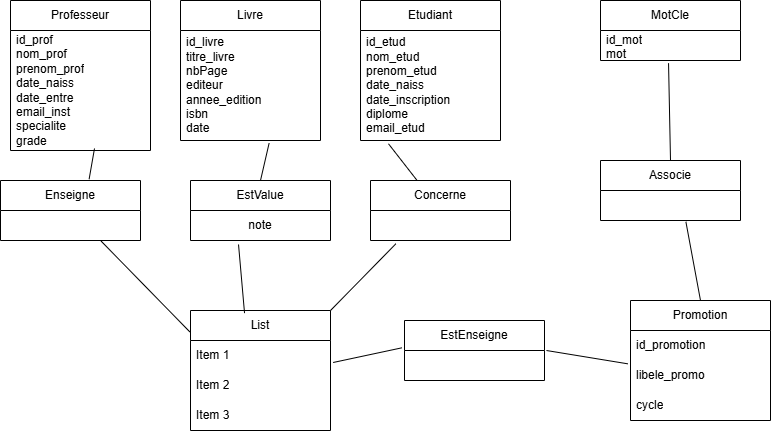

The diagram above was exported from draw.io. Its source (the exported page's mxGraphModel, read from the mxfile embedded in the PNG):
<mxGraphModel dx="1142" dy="468" grid="1" gridSize="10" guides="1" tooltips="1" connect="1" arrows="1" fold="1" page="1" pageScale="1" pageWidth="827" pageHeight="1169" math="0" shadow="0">
  <root>
    <mxCell id="0" />
    <mxCell id="1" parent="0" />
    <mxCell id="ofLFCcsxFlw1ohMbTEuJ-1" parent="1" style="swimlane;fontStyle=0;childLayout=stackLayout;horizontal=1;startSize=30;horizontalStack=0;resizeParent=1;resizeParentMax=0;resizeLast=0;collapsible=1;marginBottom=0;whiteSpace=wrap;html=1;" value="Professeur" vertex="1">
      <mxGeometry height="150" width="140" x="20" y="60" as="geometry" />
    </mxCell>
    <mxCell id="ofLFCcsxFlw1ohMbTEuJ-10" parent="ofLFCcsxFlw1ohMbTEuJ-1" style="text;strokeColor=none;fillColor=none;align=left;verticalAlign=middle;spacingLeft=4;spacingRight=4;overflow=hidden;points=[[0,0.5],[1,0.5]];portConstraint=eastwest;rotatable=0;whiteSpace=wrap;html=1;" value="id_prof&lt;div&gt;nom_prof&lt;/div&gt;&lt;div&gt;prenom_prof&lt;/div&gt;&lt;div&gt;date_naiss&lt;/div&gt;&lt;div&gt;date_entre&lt;/div&gt;&lt;div&gt;email_inst&lt;/div&gt;&lt;div&gt;specialite&lt;/div&gt;&lt;div&gt;grade&lt;/div&gt;" vertex="1">
      <mxGeometry height="120" width="140" y="30" as="geometry" />
    </mxCell>
    <mxCell id="ofLFCcsxFlw1ohMbTEuJ-5" parent="1" style="swimlane;fontStyle=0;childLayout=stackLayout;horizontal=1;startSize=30;horizontalStack=0;resizeParent=1;resizeParentMax=0;resizeLast=0;collapsible=1;marginBottom=0;whiteSpace=wrap;html=1;" value="Livre" vertex="1">
      <mxGeometry height="140" width="140" x="190" y="60" as="geometry" />
    </mxCell>
    <mxCell id="ofLFCcsxFlw1ohMbTEuJ-6" parent="ofLFCcsxFlw1ohMbTEuJ-5" style="text;strokeColor=none;fillColor=none;align=left;verticalAlign=middle;spacingLeft=4;spacingRight=4;overflow=hidden;points=[[0,0.5],[1,0.5]];portConstraint=eastwest;rotatable=0;whiteSpace=wrap;html=1;" value="id_livre&lt;div&gt;titre_livre&lt;/div&gt;&lt;div&gt;nbPage&lt;/div&gt;&lt;div&gt;editeur&lt;/div&gt;&lt;div&gt;annee_edition&lt;/div&gt;&lt;div&gt;isbn&lt;/div&gt;&lt;div&gt;date&lt;/div&gt;" vertex="1">
      <mxGeometry height="110" width="140" y="30" as="geometry" />
    </mxCell>
    <mxCell id="ofLFCcsxFlw1ohMbTEuJ-9" parent="1" style="swimlane;fontStyle=0;childLayout=stackLayout;horizontal=1;startSize=30;horizontalStack=0;resizeParent=1;resizeParentMax=0;resizeLast=0;collapsible=1;marginBottom=0;whiteSpace=wrap;html=1;" value="Etudiant" vertex="1">
      <mxGeometry height="140" width="140" x="370" y="60" as="geometry" />
    </mxCell>
    <mxCell id="ofLFCcsxFlw1ohMbTEuJ-4" parent="ofLFCcsxFlw1ohMbTEuJ-9" style="text;strokeColor=none;fillColor=none;align=left;verticalAlign=middle;spacingLeft=4;spacingRight=4;overflow=hidden;points=[[0,0.5],[1,0.5]];portConstraint=eastwest;rotatable=0;whiteSpace=wrap;html=1;" value="id_etud&lt;div&gt;nom_etud&lt;/div&gt;&lt;div&gt;prenom_etud&lt;div&gt;date_naiss&lt;/div&gt;&lt;div&gt;date_inscription&lt;/div&gt;&lt;div&gt;diplome&lt;/div&gt;&lt;div&gt;email_etud&lt;/div&gt;&lt;/div&gt;" vertex="1">
      <mxGeometry height="110" width="140" y="30" as="geometry" />
    </mxCell>
    <mxCell id="ofLFCcsxFlw1ohMbTEuJ-16" parent="1" style="swimlane;fontStyle=0;childLayout=stackLayout;horizontal=1;startSize=30;horizontalStack=0;resizeParent=1;resizeParentMax=0;resizeLast=0;collapsible=1;marginBottom=0;whiteSpace=wrap;html=1;" value="List" vertex="1">
      <mxGeometry height="120" width="140" x="200" y="370" as="geometry" />
    </mxCell>
    <mxCell id="ofLFCcsxFlw1ohMbTEuJ-17" parent="ofLFCcsxFlw1ohMbTEuJ-16" style="text;strokeColor=none;fillColor=none;align=left;verticalAlign=middle;spacingLeft=4;spacingRight=4;overflow=hidden;points=[[0,0.5],[1,0.5]];portConstraint=eastwest;rotatable=0;whiteSpace=wrap;html=1;" value="Item 1" vertex="1">
      <mxGeometry height="30" width="140" y="30" as="geometry" />
    </mxCell>
    <mxCell id="ofLFCcsxFlw1ohMbTEuJ-18" parent="ofLFCcsxFlw1ohMbTEuJ-16" style="text;strokeColor=none;fillColor=none;align=left;verticalAlign=middle;spacingLeft=4;spacingRight=4;overflow=hidden;points=[[0,0.5],[1,0.5]];portConstraint=eastwest;rotatable=0;whiteSpace=wrap;html=1;" value="Item 2" vertex="1">
      <mxGeometry height="30" width="140" y="60" as="geometry" />
    </mxCell>
    <mxCell id="ofLFCcsxFlw1ohMbTEuJ-19" parent="ofLFCcsxFlw1ohMbTEuJ-16" style="text;strokeColor=none;fillColor=none;align=left;verticalAlign=middle;spacingLeft=4;spacingRight=4;overflow=hidden;points=[[0,0.5],[1,0.5]];portConstraint=eastwest;rotatable=0;whiteSpace=wrap;html=1;" value="Item 3" vertex="1">
      <mxGeometry height="30" width="140" y="90" as="geometry" />
    </mxCell>
    <mxCell id="ofLFCcsxFlw1ohMbTEuJ-22" parent="1" style="swimlane;fontStyle=0;childLayout=stackLayout;horizontal=1;startSize=30;horizontalStack=0;resizeParent=1;resizeParentMax=0;resizeLast=0;collapsible=1;marginBottom=0;whiteSpace=wrap;html=1;" value="MotCle" vertex="1">
      <mxGeometry height="60" width="140" x="610" y="60" as="geometry" />
    </mxCell>
    <mxCell id="ofLFCcsxFlw1ohMbTEuJ-23" parent="ofLFCcsxFlw1ohMbTEuJ-22" style="text;strokeColor=none;fillColor=none;align=left;verticalAlign=middle;spacingLeft=4;spacingRight=4;overflow=hidden;points=[[0,0.5],[1,0.5]];portConstraint=eastwest;rotatable=0;whiteSpace=wrap;html=1;" value="id_mot&lt;div&gt;mot&lt;/div&gt;" vertex="1">
      <mxGeometry height="30" width="140" y="30" as="geometry" />
    </mxCell>
    <mxCell id="ofLFCcsxFlw1ohMbTEuJ-26" parent="1" style="swimlane;fontStyle=0;childLayout=stackLayout;horizontal=1;startSize=30;horizontalStack=0;resizeParent=1;resizeParentMax=0;resizeLast=0;collapsible=1;marginBottom=0;whiteSpace=wrap;html=1;" value="Promotion" vertex="1">
      <mxGeometry height="120" width="140" x="640" y="360" as="geometry" />
    </mxCell>
    <mxCell id="ofLFCcsxFlw1ohMbTEuJ-27" parent="ofLFCcsxFlw1ohMbTEuJ-26" style="text;strokeColor=none;fillColor=none;align=left;verticalAlign=middle;spacingLeft=4;spacingRight=4;overflow=hidden;points=[[0,0.5],[1,0.5]];portConstraint=eastwest;rotatable=0;whiteSpace=wrap;html=1;" value="id_promotion" vertex="1">
      <mxGeometry height="30" width="140" y="30" as="geometry" />
    </mxCell>
    <mxCell id="ofLFCcsxFlw1ohMbTEuJ-28" parent="ofLFCcsxFlw1ohMbTEuJ-26" style="text;strokeColor=none;fillColor=none;align=left;verticalAlign=middle;spacingLeft=4;spacingRight=4;overflow=hidden;points=[[0,0.5],[1,0.5]];portConstraint=eastwest;rotatable=0;whiteSpace=wrap;html=1;" value="libele_promo" vertex="1">
      <mxGeometry height="30" width="140" y="60" as="geometry" />
    </mxCell>
    <mxCell id="ofLFCcsxFlw1ohMbTEuJ-29" parent="ofLFCcsxFlw1ohMbTEuJ-26" style="text;strokeColor=none;fillColor=none;align=left;verticalAlign=middle;spacingLeft=4;spacingRight=4;overflow=hidden;points=[[0,0.5],[1,0.5]];portConstraint=eastwest;rotatable=0;whiteSpace=wrap;html=1;" value="cycle" vertex="1">
      <mxGeometry height="30" width="140" y="90" as="geometry" />
    </mxCell>
    <mxCell id="ofLFCcsxFlw1ohMbTEuJ-31" parent="1" style="swimlane;fontStyle=0;childLayout=stackLayout;horizontal=1;startSize=30;horizontalStack=0;resizeParent=1;resizeParentMax=0;resizeLast=0;collapsible=1;marginBottom=0;whiteSpace=wrap;html=1;" value="Enseigne" vertex="1">
      <mxGeometry height="60" width="140" x="10" y="240" as="geometry">
        <mxRectangle height="30" width="90" x="10" y="240" as="alternateBounds" />
      </mxGeometry>
    </mxCell>
    <mxCell id="ofLFCcsxFlw1ohMbTEuJ-32" parent="ofLFCcsxFlw1ohMbTEuJ-31" style="text;strokeColor=none;fillColor=none;align=left;verticalAlign=middle;spacingLeft=4;spacingRight=4;overflow=hidden;points=[[0,0.5],[1,0.5]];portConstraint=eastwest;rotatable=0;whiteSpace=wrap;html=1;" value="&amp;nbsp;" vertex="1">
      <mxGeometry height="30" width="140" y="30" as="geometry" />
    </mxCell>
    <mxCell id="ofLFCcsxFlw1ohMbTEuJ-35" parent="1" style="swimlane;fontStyle=0;childLayout=stackLayout;horizontal=1;startSize=30;horizontalStack=0;resizeParent=1;resizeParentMax=0;resizeLast=0;collapsible=1;marginBottom=0;whiteSpace=wrap;html=1;" value="EstValue" vertex="1">
      <mxGeometry height="60" width="140" x="200" y="240" as="geometry">
        <mxRectangle height="30" width="90" x="10" y="240" as="alternateBounds" />
      </mxGeometry>
    </mxCell>
    <mxCell id="ofLFCcsxFlw1ohMbTEuJ-36" parent="ofLFCcsxFlw1ohMbTEuJ-35" style="text;strokeColor=none;fillColor=none;align=center;verticalAlign=middle;spacingLeft=4;spacingRight=4;overflow=hidden;points=[[0,0.5],[1,0.5]];portConstraint=eastwest;rotatable=0;whiteSpace=wrap;html=1;" value="note" vertex="1">
      <mxGeometry height="30" width="140" y="30" as="geometry" />
    </mxCell>
    <mxCell id="ofLFCcsxFlw1ohMbTEuJ-38" parent="1" style="swimlane;fontStyle=0;childLayout=stackLayout;horizontal=1;startSize=30;horizontalStack=0;resizeParent=1;resizeParentMax=0;resizeLast=0;collapsible=1;marginBottom=0;whiteSpace=wrap;html=1;" value="Concerne" vertex="1">
      <mxGeometry height="60" width="140" x="380" y="240" as="geometry">
        <mxRectangle height="30" width="90" x="10" y="240" as="alternateBounds" />
      </mxGeometry>
    </mxCell>
    <mxCell id="ofLFCcsxFlw1ohMbTEuJ-39" parent="ofLFCcsxFlw1ohMbTEuJ-38" style="text;strokeColor=none;fillColor=none;align=left;verticalAlign=middle;spacingLeft=4;spacingRight=4;overflow=hidden;points=[[0,0.5],[1,0.5]];portConstraint=eastwest;rotatable=0;whiteSpace=wrap;html=1;" value="&amp;nbsp;" vertex="1">
      <mxGeometry height="30" width="140" y="30" as="geometry" />
    </mxCell>
    <mxCell id="ofLFCcsxFlw1ohMbTEuJ-40" parent="1" style="swimlane;fontStyle=0;childLayout=stackLayout;horizontal=1;startSize=30;horizontalStack=0;resizeParent=1;resizeParentMax=0;resizeLast=0;collapsible=1;marginBottom=0;whiteSpace=wrap;html=1;" value="EstEnseigne" vertex="1">
      <mxGeometry height="60" width="140" x="414" y="380" as="geometry">
        <mxRectangle height="30" width="90" x="10" y="240" as="alternateBounds" />
      </mxGeometry>
    </mxCell>
    <mxCell id="ofLFCcsxFlw1ohMbTEuJ-41" parent="ofLFCcsxFlw1ohMbTEuJ-40" style="text;strokeColor=none;fillColor=none;align=left;verticalAlign=middle;spacingLeft=4;spacingRight=4;overflow=hidden;points=[[0,0.5],[1,0.5]];portConstraint=eastwest;rotatable=0;whiteSpace=wrap;html=1;" value="&amp;nbsp;" vertex="1">
      <mxGeometry height="30" width="140" y="30" as="geometry" />
    </mxCell>
    <mxCell id="ofLFCcsxFlw1ohMbTEuJ-43" parent="1" style="swimlane;fontStyle=0;childLayout=stackLayout;horizontal=1;startSize=30;horizontalStack=0;resizeParent=1;resizeParentMax=0;resizeLast=0;collapsible=1;marginBottom=0;whiteSpace=wrap;html=1;" value="Associe" vertex="1">
      <mxGeometry height="60" width="140" x="610" y="220" as="geometry">
        <mxRectangle height="30" width="90" x="10" y="240" as="alternateBounds" />
      </mxGeometry>
    </mxCell>
    <mxCell id="ofLFCcsxFlw1ohMbTEuJ-44" parent="ofLFCcsxFlw1ohMbTEuJ-43" style="text;strokeColor=none;fillColor=none;align=left;verticalAlign=middle;spacingLeft=4;spacingRight=4;overflow=hidden;points=[[0,0.5],[1,0.5]];portConstraint=eastwest;rotatable=0;whiteSpace=wrap;html=1;" value="&amp;nbsp;" vertex="1">
      <mxGeometry height="30" width="140" y="30" as="geometry" />
    </mxCell>
    <mxCell id="ofLFCcsxFlw1ohMbTEuJ-46" edge="1" parent="1" source="ofLFCcsxFlw1ohMbTEuJ-16" style="endArrow=none;html=1;rounded=0;exitX=1;exitY=0;exitDx=0;exitDy=0;entryX=0.181;entryY=1.111;entryDx=0;entryDy=0;entryPerimeter=0;" target="ofLFCcsxFlw1ohMbTEuJ-39" value="">
      <mxGeometry height="50" relative="1" width="50" as="geometry">
        <mxPoint x="360" y="340" as="sourcePoint" />
        <mxPoint x="410" y="290" as="targetPoint" />
      </mxGeometry>
    </mxCell>
    <mxCell id="ofLFCcsxFlw1ohMbTEuJ-48" edge="1" parent="1" source="ofLFCcsxFlw1ohMbTEuJ-16" style="endArrow=none;html=1;rounded=0;exitX=0.386;exitY=0.022;exitDx=0;exitDy=0;exitPerimeter=0;entryX=0.343;entryY=1.133;entryDx=0;entryDy=0;entryPerimeter=0;" target="ofLFCcsxFlw1ohMbTEuJ-36" value="">
      <mxGeometry height="50" relative="1" width="50" as="geometry">
        <mxPoint x="200" y="340" as="sourcePoint" />
        <mxPoint x="250" y="320" as="targetPoint" />
      </mxGeometry>
    </mxCell>
    <mxCell id="ofLFCcsxFlw1ohMbTEuJ-49" edge="1" parent="1" source="ofLFCcsxFlw1ohMbTEuJ-16" style="endArrow=none;html=1;rounded=0;exitX=-0.005;exitY=0.178;exitDx=0;exitDy=0;exitPerimeter=0;entryX=0.719;entryY=1.022;entryDx=0;entryDy=0;entryPerimeter=0;" target="ofLFCcsxFlw1ohMbTEuJ-32" value="">
      <mxGeometry height="50" relative="1" width="50" as="geometry">
        <mxPoint x="60" y="340" as="sourcePoint" />
        <mxPoint x="110" y="290" as="targetPoint" />
      </mxGeometry>
    </mxCell>
    <mxCell id="ofLFCcsxFlw1ohMbTEuJ-50" edge="1" parent="1" source="ofLFCcsxFlw1ohMbTEuJ-35" style="endArrow=none;html=1;rounded=0;entryX=0.633;entryY=1.024;entryDx=0;entryDy=0;entryPerimeter=0;exitX=0.5;exitY=0;exitDx=0;exitDy=0;" target="ofLFCcsxFlw1ohMbTEuJ-6" value="">
      <mxGeometry height="50" relative="1" width="50" as="geometry">
        <mxPoint x="280" y="270" as="sourcePoint" />
        <mxPoint x="330" y="220" as="targetPoint" />
      </mxGeometry>
    </mxCell>
    <mxCell id="ofLFCcsxFlw1ohMbTEuJ-52" edge="1" parent="1" source="ofLFCcsxFlw1ohMbTEuJ-38" style="endArrow=none;html=1;rounded=0;entryX=0.2;entryY=1.03;entryDx=0;entryDy=0;entryPerimeter=0;" target="ofLFCcsxFlw1ohMbTEuJ-4" value="">
      <mxGeometry height="50" relative="1" width="50" as="geometry">
        <mxPoint x="280" y="270" as="sourcePoint" />
        <mxPoint x="330" y="220" as="targetPoint" />
      </mxGeometry>
    </mxCell>
    <mxCell id="ofLFCcsxFlw1ohMbTEuJ-53" edge="1" parent="1" source="ofLFCcsxFlw1ohMbTEuJ-31" style="endArrow=none;html=1;rounded=0;entryX=0.6;entryY=0.983;entryDx=0;entryDy=0;entryPerimeter=0;exitX=0.633;exitY=-0.022;exitDx=0;exitDy=0;exitPerimeter=0;" target="ofLFCcsxFlw1ohMbTEuJ-10" value="">
      <mxGeometry height="50" relative="1" width="50" as="geometry">
        <mxPoint x="160" y="270" as="sourcePoint" />
        <mxPoint x="210" y="220" as="targetPoint" />
      </mxGeometry>
    </mxCell>
    <mxCell id="ofLFCcsxFlw1ohMbTEuJ-54" edge="1" parent="1" source="ofLFCcsxFlw1ohMbTEuJ-43" style="endArrow=none;html=1;rounded=0;entryX=0.486;entryY=1.089;entryDx=0;entryDy=0;entryPerimeter=0;exitX=0.5;exitY=0;exitDx=0;exitDy=0;" target="ofLFCcsxFlw1ohMbTEuJ-23" value="">
      <mxGeometry height="50" relative="1" width="50" as="geometry">
        <mxPoint x="760" y="270" as="sourcePoint" />
        <mxPoint x="810" y="220" as="targetPoint" />
      </mxGeometry>
    </mxCell>
    <mxCell id="ofLFCcsxFlw1ohMbTEuJ-55" edge="1" parent="1" source="ofLFCcsxFlw1ohMbTEuJ-26" style="endArrow=none;html=1;rounded=0;entryX=0.61;entryY=1.044;entryDx=0;entryDy=0;entryPerimeter=0;exitX=0.5;exitY=0;exitDx=0;exitDy=0;" target="ofLFCcsxFlw1ohMbTEuJ-44" value="">
      <mxGeometry height="50" relative="1" width="50" as="geometry">
        <mxPoint x="760" y="330" as="sourcePoint" />
        <mxPoint x="810" y="280" as="targetPoint" />
      </mxGeometry>
    </mxCell>
    <mxCell id="ofLFCcsxFlw1ohMbTEuJ-56" edge="1" parent="1" source="ofLFCcsxFlw1ohMbTEuJ-41" style="endArrow=none;html=1;rounded=0;exitX=1.014;exitY=0;exitDx=0;exitDy=0;exitPerimeter=0;entryX=-0.019;entryY=0.111;entryDx=0;entryDy=0;entryPerimeter=0;" target="ofLFCcsxFlw1ohMbTEuJ-28" value="">
      <mxGeometry height="50" relative="1" width="50" as="geometry">
        <mxPoint x="640" y="330" as="sourcePoint" />
        <mxPoint x="690" y="280" as="targetPoint" />
      </mxGeometry>
    </mxCell>
    <mxCell id="ofLFCcsxFlw1ohMbTEuJ-57" edge="1" parent="1" source="ofLFCcsxFlw1ohMbTEuJ-17" style="endArrow=none;html=1;rounded=0;exitX=1.019;exitY=0.733;exitDx=0;exitDy=0;exitPerimeter=0;entryX=-0.019;entryY=-0.089;entryDx=0;entryDy=0;entryPerimeter=0;" target="ofLFCcsxFlw1ohMbTEuJ-41" value="">
      <mxGeometry height="50" relative="1" width="50" as="geometry">
        <mxPoint x="320" y="330" as="sourcePoint" />
        <mxPoint x="370" y="280" as="targetPoint" />
      </mxGeometry>
    </mxCell>
  </root>
</mxGraphModel>